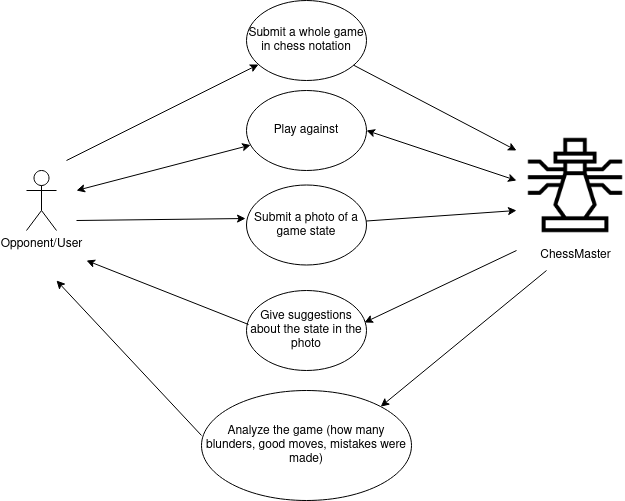

The diagram above was exported from draw.io. Its source (the exported page's mxGraphModel, read from the mxfile embedded in the PNG):
<mxGraphModel dx="1422" dy="788" grid="1" gridSize="10" guides="1" tooltips="1" connect="1" arrows="1" fold="1" page="1" pageScale="1" pageWidth="850" pageHeight="1100" math="0" shadow="0">
  <root>
    <mxCell id="0" />
    <mxCell id="1" parent="0" />
    <mxCell id="39r-t9MIUvqBu1oAYY_n-1" value="&lt;div&gt;Opponent/User&lt;/div&gt;" style="shape=umlActor;verticalLabelPosition=bottom;verticalAlign=top;html=1;outlineConnect=0;" vertex="1" parent="1">
      <mxGeometry x="110" y="190" width="30" height="60" as="geometry" />
    </mxCell>
    <mxCell id="39r-t9MIUvqBu1oAYY_n-3" value="" style="shape=image;html=1;verticalAlign=top;verticalLabelPosition=bottom;labelBackgroundColor=#ffffff;imageAspect=0;aspect=fixed;image=https://cdn2.iconfinder.com/data/icons/essential-web-3/50/digital-strategy-chess-marketing-brand-128.png" vertex="1" parent="1">
      <mxGeometry x="610" y="155.5" width="98" height="98" as="geometry" />
    </mxCell>
    <mxCell id="39r-t9MIUvqBu1oAYY_n-4" value="ChessMaster" style="text;html=1;align=center;verticalAlign=middle;resizable=0;points=[];autosize=1;strokeColor=none;fillColor=none;" vertex="1" parent="1">
      <mxGeometry x="614" y="264.5" width="90" height="20" as="geometry" />
    </mxCell>
    <mxCell id="39r-t9MIUvqBu1oAYY_n-5" value="Play against" style="ellipse;whiteSpace=wrap;html=1;" vertex="1" parent="1">
      <mxGeometry x="330" y="110" width="120" height="80" as="geometry" />
    </mxCell>
    <mxCell id="39r-t9MIUvqBu1oAYY_n-6" value="" style="endArrow=classic;html=1;rounded=0;startArrow=classic;startFill=1;endFill=1;" edge="1" parent="1" target="39r-t9MIUvqBu1oAYY_n-5">
      <mxGeometry width="50" height="50" relative="1" as="geometry">
        <mxPoint x="160" y="210" as="sourcePoint" />
        <mxPoint x="450" y="380" as="targetPoint" />
      </mxGeometry>
    </mxCell>
    <mxCell id="39r-t9MIUvqBu1oAYY_n-8" value="" style="endArrow=classic;html=1;rounded=0;entryX=1;entryY=0.5;entryDx=0;entryDy=0;startArrow=classic;startFill=1;endFill=1;" edge="1" parent="1" target="39r-t9MIUvqBu1oAYY_n-5">
      <mxGeometry width="50" height="50" relative="1" as="geometry">
        <mxPoint x="600" y="200" as="sourcePoint" />
        <mxPoint x="450" y="380" as="targetPoint" />
      </mxGeometry>
    </mxCell>
    <mxCell id="39r-t9MIUvqBu1oAYY_n-9" value="Submit a photo of a game state" style="ellipse;whiteSpace=wrap;html=1;" vertex="1" parent="1">
      <mxGeometry x="330" y="204.5" width="120" height="80" as="geometry" />
    </mxCell>
    <mxCell id="39r-t9MIUvqBu1oAYY_n-10" value="" style="endArrow=classic;html=1;rounded=0;entryX=-0.008;entryY=0.419;entryDx=0;entryDy=0;entryPerimeter=0;" edge="1" parent="1" target="39r-t9MIUvqBu1oAYY_n-9">
      <mxGeometry width="50" height="50" relative="1" as="geometry">
        <mxPoint x="160" y="240" as="sourcePoint" />
        <mxPoint x="450" y="380" as="targetPoint" />
      </mxGeometry>
    </mxCell>
    <mxCell id="39r-t9MIUvqBu1oAYY_n-11" value="" style="endArrow=classic;html=1;rounded=0;" edge="1" parent="1" source="39r-t9MIUvqBu1oAYY_n-9">
      <mxGeometry width="50" height="50" relative="1" as="geometry">
        <mxPoint x="170" y="250" as="sourcePoint" />
        <mxPoint x="600" y="230" as="targetPoint" />
      </mxGeometry>
    </mxCell>
    <mxCell id="39r-t9MIUvqBu1oAYY_n-14" value="Give suggestions about the state in the photo" style="ellipse;whiteSpace=wrap;html=1;" vertex="1" parent="1">
      <mxGeometry x="330" y="310" width="120" height="80" as="geometry" />
    </mxCell>
    <mxCell id="39r-t9MIUvqBu1oAYY_n-15" value="" style="endArrow=classic;html=1;rounded=0;entryX=0.983;entryY=0.4;entryDx=0;entryDy=0;entryPerimeter=0;" edge="1" parent="1" target="39r-t9MIUvqBu1oAYY_n-14">
      <mxGeometry width="50" height="50" relative="1" as="geometry">
        <mxPoint x="600" y="270" as="sourcePoint" />
        <mxPoint x="450" y="380" as="targetPoint" />
      </mxGeometry>
    </mxCell>
    <mxCell id="39r-t9MIUvqBu1oAYY_n-16" value="" style="endArrow=classic;html=1;rounded=0;exitX=0.017;exitY=0.425;exitDx=0;exitDy=0;exitPerimeter=0;" edge="1" parent="1" source="39r-t9MIUvqBu1oAYY_n-14">
      <mxGeometry width="50" height="50" relative="1" as="geometry">
        <mxPoint x="610" y="280" as="sourcePoint" />
        <mxPoint x="170" y="280" as="targetPoint" />
      </mxGeometry>
    </mxCell>
    <mxCell id="39r-t9MIUvqBu1oAYY_n-17" value="Analyze the game (how many blunders, good moves, mistakes were made)" style="ellipse;whiteSpace=wrap;html=1;" vertex="1" parent="1">
      <mxGeometry x="285" y="410" width="210" height="110" as="geometry" />
    </mxCell>
    <mxCell id="39r-t9MIUvqBu1oAYY_n-18" value="" style="endArrow=classic;html=1;rounded=0;exitX=0.178;exitY=1.275;exitDx=0;exitDy=0;exitPerimeter=0;entryX=1;entryY=0;entryDx=0;entryDy=0;" edge="1" parent="1" source="39r-t9MIUvqBu1oAYY_n-4" target="39r-t9MIUvqBu1oAYY_n-17">
      <mxGeometry width="50" height="50" relative="1" as="geometry">
        <mxPoint x="400" y="430" as="sourcePoint" />
        <mxPoint x="450" y="380" as="targetPoint" />
      </mxGeometry>
    </mxCell>
    <mxCell id="39r-t9MIUvqBu1oAYY_n-20" value="" style="endArrow=classic;html=1;rounded=0;exitX=0;exitY=0.409;exitDx=0;exitDy=0;exitPerimeter=0;" edge="1" parent="1" source="39r-t9MIUvqBu1oAYY_n-17">
      <mxGeometry width="50" height="50" relative="1" as="geometry">
        <mxPoint x="400" y="430" as="sourcePoint" />
        <mxPoint x="140" y="300" as="targetPoint" />
      </mxGeometry>
    </mxCell>
    <mxCell id="39r-t9MIUvqBu1oAYY_n-21" value="Submit a whole game in chess notation" style="ellipse;whiteSpace=wrap;html=1;" vertex="1" parent="1">
      <mxGeometry x="330" y="20" width="120" height="80" as="geometry" />
    </mxCell>
    <mxCell id="39r-t9MIUvqBu1oAYY_n-22" value="" style="endArrow=classic;html=1;rounded=0;" edge="1" parent="1" target="39r-t9MIUvqBu1oAYY_n-21">
      <mxGeometry width="50" height="50" relative="1" as="geometry">
        <mxPoint x="150" y="180" as="sourcePoint" />
        <mxPoint x="450" y="380" as="targetPoint" />
      </mxGeometry>
    </mxCell>
    <mxCell id="39r-t9MIUvqBu1oAYY_n-24" value="" style="endArrow=classic;html=1;rounded=0;" edge="1" parent="1" source="39r-t9MIUvqBu1oAYY_n-21">
      <mxGeometry width="50" height="50" relative="1" as="geometry">
        <mxPoint x="560" y="60" as="sourcePoint" />
        <mxPoint x="600" y="170" as="targetPoint" />
      </mxGeometry>
    </mxCell>
  </root>
</mxGraphModel>